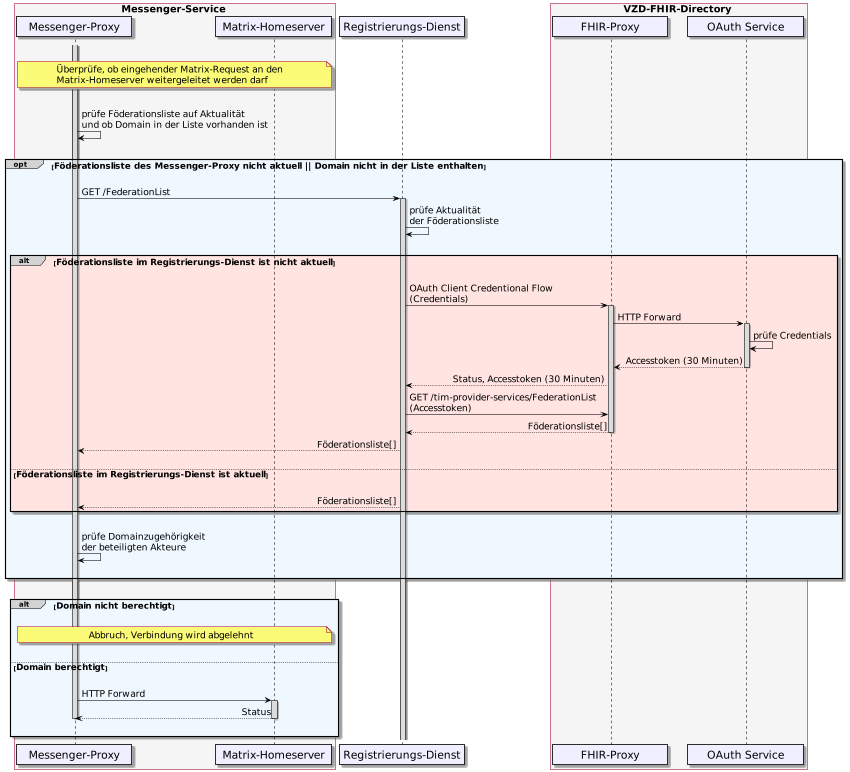

The diagram above was rendered by PlantUML. Its source (embedded in the PNG):
@startuml
skinparam sequenceMessageAlign direction
skinparam minClassWidth 200
skinparam BoxPadding 1
skinparam sequenceReferenceHeaderBackgroundColor palegreen
scale max 850 width

skinparam sequence {
ArrowColor black
ArrowFontSize 17
ActorBorderColor black
LifeLineBorderColor black
LifeLineBackgroundColor Gainsboro

ParticipantBorderColor Motivation
ParticipantBackgroundColor Motivation
ParticipantFontName Impact
ParticipantFontSize 20
ParticipantFontColor black
ParticipantBorderColor Black
ParticipantBackgroundColor MOTIVATION

ActorBackgroundColor Gainsboro
ActorFontColor black
ActorFontSize 20
ActorFontName Aapex
}
    box <size:18>Messenger-Service</size> #WhiteSmoke
    participant MP as "Messenger-Proxy"
    participant MH as "Matrix-Homeserver"
    end box
    participant RD as "Registrierungs-Dienst"
    box <size:18>VZD-FHIR-Directory</size> #WhiteSmoke
      participant FP as "FHIR-Proxy"
      participant AS as "OAuth Service"
    end box

|||
note over MP, MH: <size:17>Überprüfe, ob eingehender Matrix-Request an den \n<size:17>Matrix-Homeserver weitergeleitet werden darf</size>
|||

    Activate MP
  MP->MP: prüfe Föderationsliste auf Aktualität \nund ob Domain in der Liste vorhanden ist

|||
opt#LightGrey #AliceBlue <size:16>Föderationsliste des Messenger-Proxy nicht aktuell || Domain nicht in der Liste enthalten</size>
|||  

  MP->RD: GET /FederationList
    Activate RD
  RD->RD: prüfe Aktualität \nder Föderationsliste
  
  |||
  alt#LightGrey #MistyRose <size:16>Föderationsliste im Registrierungs-Dienst ist nicht aktuell</size>
  ||| 
  
    RD->FP: OAuth Client Credentional Flow \n(Credentials)
        Activate FP
    FP->AS: HTTP Forward
      Activate AS
    AS->AS: prüfe Credentials
    AS-->FP: Accesstoken (30 Minuten)
      Deactivate AS
    FP-->RD: Status, Accesstoken (30 Minuten)
    RD->FP: GET /tim-provider-services/FederationList \n(Accesstoken)
    FP-->RD: Föderationsliste[]
      Deactivate FP
    RD-->MP: Föderationsliste[]

      |||
      else <size:16>Föderationsliste im Registrierungs-Dienst ist aktuell</size>
      |||
        RD-->MP: Föderationsliste[]
  end
  
  |||
  MP->MP: prüfe Domainzugehörigkeit \nder beteiligten Akteure
  |||
  
end

|||
alt#LightGrey #AliceBlue <size:16>Domain nicht berechtigt</size>
|||  

  note over MP, MH: <size:17>Abbruch, Verbindung wird abgelehnt</size>
  ||| 
  
  else <size:16>Domain berechtigt</size>
    ||| 
    MP->MH: HTTP Forward
      Activate MH
    MH-->MP: Status
      Deactivate MH
      Deactivate MP
    ||| 

end
@enduml